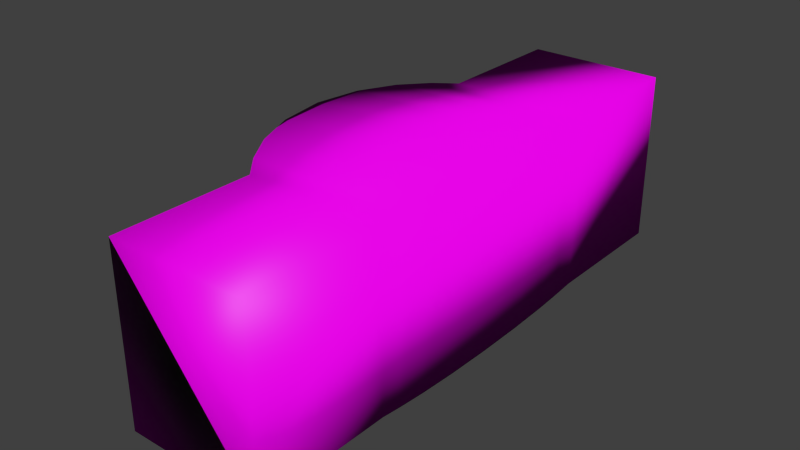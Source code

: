 # Source: Sand_Castle_pool_rim.blend  (saved by Blender 2.73.0; exported with 4.5.12 LTS)
import bpy
from mathutils import Matrix  # noqa: F401  (used for matrix-valued properties, if any)

bpy.ops.wm.read_factory_settings(use_empty=True)
scene = bpy.context.scene
scene.name = 'Scene'

# ---- collections
col_collection_1 = bpy.data.collections.new('Collection 1'); scene.collection.children.link(col_collection_1)

# ---- images (referenced by path relative to the original .blend; pixels are not part of the script)
import os
ASSET_DIR = os.environ.get("B2B_ASSET_DIR", "")  # directory of the original .blend (textures are referenced by path, not embedded)
HERE = os.path.dirname(os.path.abspath(__file__))  # packed textures are extracted next to this script under _unpacked/

def load_image(name, relpath, width, height, colorspace="sRGB"):
    """Load a texture the original file referenced (path relative to the .blend, or extracted next to this script)."""
    p = next((c for c in (os.path.join(HERE, relpath), os.path.join(ASSET_DIR, relpath)) if relpath and os.path.exists(c)), "")
    if p:
        img = bpy.data.images.load(p, check_existing=True)
        img.name = name
    else:  # same state as the original file: an image datablock whose file is absent (Cycles renders it pink)
        img = bpy.data.images.new(name, width, height)
        img.source = "FILE"
        img.filepath = "//" + (relpath or name)
    img.colorspace_settings.name = colorspace
    return img
img_sand_normal_jpg = load_image('Sand normal.jpg', 'Sand normal.jpg', 1024, 1024, 'Non-Color')
img_sand_diff_jpg = load_image('Sand diff.jpg', 'Sand diff.jpg', 1024, 1024, 'sRGB')

# ---- materials (node trees are filled in below, after node groups)
mat_material = bpy.data.materials.new('Material')
mat_material.alpha_threshold = 0.0
mat_material.roughness = 0.5
mat_material.line_color = (0.0, 0.0, 0.0, 1.0)

# ---- material node trees
mat_material.use_nodes = True; mat_material.node_tree.nodes.clear()
_N = mat_material.node_tree.nodes; _L = mat_material.node_tree.links
n0 = _N.new('ShaderNodeTexImage'); n0.name = 'Image Texture.001'; n0.location = (-432, 96)
n0.width = 140
n0.image = img_sand_normal_jpg
n1 = _N.new('ShaderNodeBsdfDiffuse'); n1.name = 'Diffuse BSDF'; n1.location = (-30, 339)
n2 = _N.new('ShaderNodeOutputMaterial'); n2.name = 'Material Output'; n2.location = (347, 314)
n3 = _N.new('ShaderNodeAddShader'); n3.name = 'Add Shader'; n3.location = (190, 306)
n4 = _N.new('ShaderNodeBsdfAnisotropic'); n4.name = 'Glossy BSDF'; n4.location = (-21, 217)
n4.distribution = 'GGX'
n4.inputs[1].default_value = 0.4472
n5 = _N.new('ShaderNodeTexImage'); n5.name = 'Image Texture'; n5.location = (-599, 332)
n5.width = 140
n5.image = img_sand_diff_jpg
n6 = _N.new('ShaderNodeRGBToBW'); n6.name = 'RGB to BW'; n6.location = (-424, 277)
n7 = _N.new('ShaderNodeMath'); n7.name = 'Math'; n7.location = (-266, 270)
n7.operation = 'MULTIPLY'
n7.inputs[1].default_value = 0.05
_L.new(n1.outputs[0], n3.inputs[0])
_L.new(n5.outputs[0], n1.inputs[0])
_L.new(n0.outputs[0], n1.inputs[2])
_L.new(n3.outputs[0], n2.inputs[0])
_L.new(n4.outputs[0], n3.inputs[1])
_L.new(n5.outputs[0], n6.inputs[0])
_L.new(n6.outputs[0], n7.inputs[0])
_L.new(n7.outputs[0], n4.inputs[0])
n2.is_active_output = True

# ---- world
world_world = bpy.data.worlds.new('World'); scene.world = world_world
world_world.color = (0.05088, 0.05088, 0.05088)
world_world.use_sun_shadow = False
world_world.sun_shadow_jitter_overblur = 0.0
world_world.cycles.sampling_method = 'MANUAL'
world_world.cycles.sample_map_resolution = 256

# ---- meshes
me_plane_001 = bpy.data.meshes.new('Plane.001')
me_plane_001.from_pydata([(1.0, -2.0, 0.0), (1.0, 2.0, 0.0), (1.0, -2.0, -1.25), (1.0, 2.0, -1.25), (1.411, 1.51e-07, 0.05137), (1.369, -0.3424, 0.04618), (1.264, -0.632, 0.03299), (1.132, -0.8489, 0.01649), (1.002, 1.002, 0.0001948), (1.002, 1.002, -1.25), (1.002, -1.002, 0.0001948), (1.002, -1.002, -1.25), (1.369, 0.3424, 0.04618), (1.264, 0.632, 0.03299), (1.132, 0.8489, 0.01649), (1.132, -0.8489, -1.266), (1.264, -0.632, -1.283), (1.369, -0.3424, -1.296), (1.411, 1.51e-07, -1.301), (1.369, 0.3424, -1.296), (1.264, 0.632, -1.283), (1.132, 0.8489, -1.266), (0.0, -2.0, 0.0), (0.0, 2.0, 0.0), (0.0, -2.0, -1.25), (0.0, 2.0, -1.25), (0.0, 1.002, -1.25), (0.0, 1.002, 0.0001948), (0.0, -1.002, 0.0001948), (0.0, -1.002, -1.25), (0.0, -0.8489, 0.01649), (0.0, -0.632, 0.03299), (0.0, -0.3424, 0.04618), (0.0, 1.51e-07, 0.05137), (0.0, 0.3424, 0.04618), (0.0, 0.632, 0.03299), (0.0, 0.8489, 0.01649), (0.0, -0.8489, -1.266), (0.0, -0.632, -1.283), (0.0, -0.3424, -1.296), (0.0, 1.51e-07, -1.301), (0.0, 0.3424, -1.296), (0.0, 0.632, -1.283), (0.0, 0.8489, -1.266)], [], [(27, 8, 1, 23), (26, 25, 3, 9), (8, 9, 3, 1), (43, 26, 9, 21), (36, 14, 8, 27), (22, 0, 10, 28), (24, 29, 11, 2), (0, 2, 11, 10), (14, 21, 9, 8), (10, 11, 15, 7), (7, 15, 16, 6), (6, 16, 17, 5), (5, 17, 18, 4), (4, 18, 19, 12), (12, 19, 20, 13), (13, 20, 21, 14), (28, 10, 7, 30), (30, 7, 6, 31), (31, 6, 5, 32), (32, 5, 4, 33), (33, 4, 12, 34), (34, 12, 13, 35), (35, 13, 14, 36), (29, 37, 15, 11), (37, 38, 16, 15), (38, 39, 17, 16), (39, 40, 18, 17), (40, 41, 19, 18), (41, 42, 20, 19), (42, 43, 21, 20), (0, 22, 24, 2), (29, 24, 22, 28), (37, 29, 28, 30), (38, 37, 30, 31), (39, 38, 31, 32), (40, 39, 32, 33), (41, 40, 33, 34), (42, 41, 34, 35), (43, 42, 35, 36), (36, 27, 26, 43), (25, 26, 27, 23), (1, 3, 25, 23)])
me_plane_001.polygons.foreach_set('use_smooth', [True] * 42)
_uv = me_plane_001.uv_layers.new(name='UVMap')
_uv.uv.foreach_set('vector', [0.2553, 0.1902, 0.07407, 0.1902, 0.07435, 0.0, 0.2553, 0.0, 0.5105, 0.5717, 0.5105, 0.7619, 0.3296, 0.7619, 0.3293, 0.5717, 0.7645, 0.5717, 0.9907, 0.5717, 0.9907, 0.7619, 0.7646, 0.7619, 0.5105, 0.5427, 0.5105, 0.5717, 0.3293, 0.5717, 0.3058, 0.5427, 0.2553, 0.2193, 0.05049, 0.2193, 0.07407, 0.1902, 0.2553, 0.1902, 0.2553, 0.7619, 0.07435, 0.7619, 0.07407, 0.5717, 0.2553, 0.5717, 0.5105, 0.0, 0.5105, 0.1902, 0.3293, 0.1902, 0.3296, 0.0, 0.7646, 0.0, 0.9907, 0.0, 0.9907, 0.1902, 0.7645, 0.1902, 0.7616, 0.5427, 0.9937, 0.5427, 0.9907, 0.5717, 0.7645, 0.5717, 0.7645, 0.1902, 0.9907, 0.1902, 0.9937, 0.2193, 0.7616, 0.2193, 0.7616, 0.2193, 0.9937, 0.2193, 0.9967, 0.2606, 0.7586, 0.2606, 0.7586, 0.2606, 0.9967, 0.2606, 0.9991, 0.3157, 0.7562, 0.3157, 0.7562, 0.3157, 0.9991, 0.3157, 1.0, 0.381, 0.7553, 0.381, 0.7553, 0.381, 1.0, 0.381, 0.9991, 0.4462, 0.7562, 0.4462, 0.7562, 0.4462, 0.9991, 0.4462, 0.9967, 0.5013, 0.7586, 0.5013, 0.7586, 0.5013, 0.9967, 0.5013, 0.9937, 0.5427, 0.7616, 0.5427, 0.2553, 0.5717, 0.07407, 0.5717, 0.05049, 0.5427, 0.2553, 0.5427, 0.2553, 0.5427, 0.05049, 0.5427, 0.0266, 0.5013, 0.2553, 0.5013, 0.2553, 0.5013, 0.0266, 0.5013, 0.007509, 0.4462, 0.2553, 0.4462, 0.2553, 0.4462, 0.007509, 0.4462, 0.0, 0.381, 0.2553, 0.381, 0.2553, 0.381, 0.0, 0.381, 0.007509, 0.3157, 0.2553, 0.3157, 0.2553, 0.3157, 0.007509, 0.3157, 0.0266, 0.2606, 0.2553, 0.2606, 0.2553, 0.2606, 0.0266, 0.2606, 0.05049, 0.2193, 0.2553, 0.2193, 0.5105, 0.1902, 0.5105, 0.2193, 0.3058, 0.2193, 0.3293, 0.1902, 0.5105, 0.2193, 0.5105, 0.2606, 0.2819, 0.2606, 0.3058, 0.2193, 0.5105, 0.2606, 0.5105, 0.3157, 0.2628, 0.3157, 0.2819, 0.2606, 0.5105, 0.3157, 0.5105, 0.381, 0.2553, 0.381, 0.2628, 0.3157, 0.5105, 0.381, 0.5105, 0.4462, 0.2628, 0.4462, 0.2553, 0.381, 0.5105, 0.4462, 0.5105, 0.5013, 0.2819, 0.5013, 0.2628, 0.4462, 0.5105, 0.5013, 0.5105, 0.5427, 0.3058, 0.5427, 0.2819, 0.5013, 0.0, 0.7619, 0.1809, 0.7619, 0.1809, 1.0, 2.157e-08, 1.0, 0.746, 0.5717, 0.746, 0.7619, 0.5198, 0.7619, 0.5198, 0.5717, 0.749, 0.5427, 0.746, 0.5717, 0.5198, 0.5717, 0.5168, 0.5427, 0.7519, 0.5013, 0.749, 0.5427, 0.5168, 0.5427, 0.5139, 0.5013, 0.7543, 0.4462, 0.7519, 0.5013, 0.5139, 0.5013, 0.5115, 0.4462, 0.7553, 0.381, 0.7543, 0.4462, 0.5115, 0.4462, 0.5105, 0.381, 0.7543, 0.3157, 0.7553, 0.381, 0.5105, 0.381, 0.5115, 0.3157, 0.7519, 0.2606, 0.7543, 0.3157, 0.5115, 0.3157, 0.5139, 0.2606, 0.749, 0.2193, 0.7519, 0.2606, 0.5139, 0.2606, 0.5168, 0.2193, 0.5168, 0.2193, 0.5198, 0.1902, 0.746, 0.1902, 0.749, 0.2193, 0.746, 0.0, 0.746, 0.1902, 0.5198, 0.1902, 0.5198, 0.0, 0.1809, 1.0, 0.1809, 0.7619, 0.3618, 0.7619, 0.3618, 1.0])
me_plane_001.materials.append(mat_material)
me_plane_001.use_remesh_preserve_volume = False
me_plane_001.use_remesh_preserve_attributes = False
me_plane_001.use_mirror_vertex_groups = False
me_plane_001.update()

# ---- objects
ob_pool_rim = bpy.data.objects.new('pool rim', me_plane_001)

# ---- transforms, parenting, visibility, modifiers, constraints
ob_pool_rim.location = (0.0, 0.0, 0.0)
ob_pool_rim.rotation_euler = (0.0, -0.0, 3.142)
ob_pool_rim.lineart.crease_threshold = 0.0

# ---- collection membership
col_collection_1.objects.link(ob_pool_rim)

# ---- scene / render settings (as saved in the file)
scene.frame_start = 1; scene.frame_end = 250; scene.frame_set(1)
scene.render.engine = 'CYCLES'
scene.render.resolution_percentage = 50
scene.render.dither_intensity = 0.0
scene.cycles.use_denoising = False
scene.cycles.samples = 1000
scene.cycles.sampling_pattern = 'TABULATED_SOBOL'
scene.cycles.light_sampling_threshold = 0.0
scene.cycles.use_adaptive_sampling = False
scene.cycles.use_light_tree = False
scene.cycles.blur_glossy = 0.0
scene.cycles.pixel_filter_type = 'GAUSSIAN'
scene.cycles.sample_clamp_indirect = 0.0
scene.view_settings.view_transform = 'Standard'
bpy.context.view_layer.update()

# ---- added for rendering (the .blend has no active camera and no usable light): camera, sun
cam_auto = bpy.data.cameras.new('AutoCamera')
cam_auto.lens = 50.0
cam_auto.sensor_width = 36.0
cam_auto.clip_end = 1000.0
ob_auto_camera = bpy.data.objects.new('AutoCamera', cam_auto)
scene.collection.objects.link(ob_auto_camera)
ob_auto_camera.location = (3.41366, -4.94297, 2.67031)
ob_auto_camera.rotation_euler = (1.09748, -7.21219e-08, 0.694738)
scene.camera = ob_auto_camera
light_auto_sun = bpy.data.lights.new('AutoSun', 'SUN')
light_auto_sun.energy = 3.0
light_auto_sun.angle = 0.0523599
ob_auto_sun = bpy.data.objects.new('AutoSun', light_auto_sun)
scene.collection.objects.link(ob_auto_sun)
ob_auto_sun.rotation_euler = (0.872665, 0.174533, 0.523599)
bpy.context.view_layer.update()
